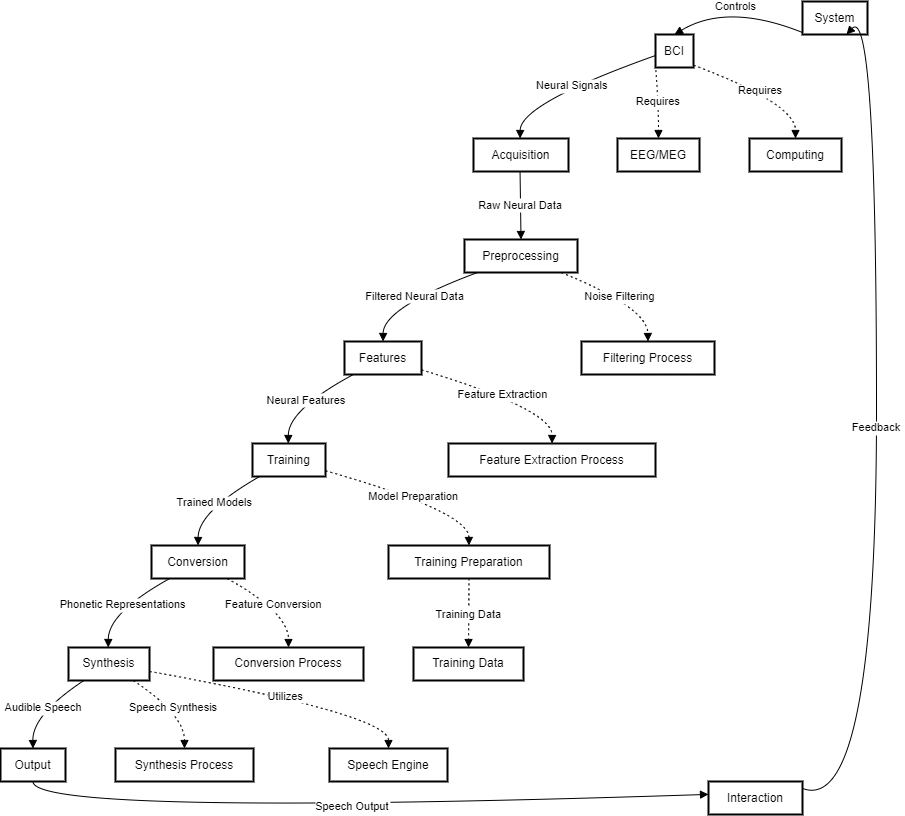

The diagram above was exported from draw.io. Its source (the exported page's mxGraphModel, read from the mxfile embedded in the PNG):
<mxGraphModel dx="2150" dy="928" grid="1" gridSize="10" guides="1" tooltips="1" connect="1" arrows="1" fold="1" page="1" pageScale="1" pageWidth="850" pageHeight="1100" math="0" shadow="0">
  <root>
    <mxCell id="0" />
    <mxCell id="1" parent="0" />
    <mxCell id="itRPBmTL8JjRXE-2deyc-1" value="System" style="whiteSpace=wrap;strokeWidth=2;" vertex="1" parent="1">
      <mxGeometry x="822" y="87" width="65" height="33" as="geometry" />
    </mxCell>
    <mxCell id="itRPBmTL8JjRXE-2deyc-2" value="BCI" style="whiteSpace=wrap;strokeWidth=2;" vertex="1" parent="1">
      <mxGeometry x="675" y="120" width="38" height="33" as="geometry" />
    </mxCell>
    <mxCell id="itRPBmTL8JjRXE-2deyc-3" value="Acquisition" style="whiteSpace=wrap;strokeWidth=2;" vertex="1" parent="1">
      <mxGeometry x="493" y="224" width="95" height="33" as="geometry" />
    </mxCell>
    <mxCell id="itRPBmTL8JjRXE-2deyc-4" value="Preprocessing" style="whiteSpace=wrap;strokeWidth=2;" vertex="1" parent="1">
      <mxGeometry x="484" y="325" width="113" height="33" as="geometry" />
    </mxCell>
    <mxCell id="itRPBmTL8JjRXE-2deyc-5" value="Features" style="whiteSpace=wrap;strokeWidth=2;" vertex="1" parent="1">
      <mxGeometry x="364" y="427" width="77" height="33" as="geometry" />
    </mxCell>
    <mxCell id="itRPBmTL8JjRXE-2deyc-6" value="Training" style="whiteSpace=wrap;strokeWidth=2;" vertex="1" parent="1">
      <mxGeometry x="272" y="529" width="73" height="33" as="geometry" />
    </mxCell>
    <mxCell id="itRPBmTL8JjRXE-2deyc-7" value="Conversion" style="whiteSpace=wrap;strokeWidth=2;" vertex="1" parent="1">
      <mxGeometry x="171" y="631" width="93" height="33" as="geometry" />
    </mxCell>
    <mxCell id="itRPBmTL8JjRXE-2deyc-8" value="Synthesis" style="whiteSpace=wrap;strokeWidth=2;" vertex="1" parent="1">
      <mxGeometry x="88" y="733" width="81" height="33" as="geometry" />
    </mxCell>
    <mxCell id="itRPBmTL8JjRXE-2deyc-9" value="Output" style="whiteSpace=wrap;strokeWidth=2;" vertex="1" parent="1">
      <mxGeometry x="20" y="834" width="65" height="33" as="geometry" />
    </mxCell>
    <mxCell id="itRPBmTL8JjRXE-2deyc-10" value="Interaction" style="whiteSpace=wrap;strokeWidth=2;" vertex="1" parent="1">
      <mxGeometry x="728" y="867" width="94" height="33" as="geometry" />
    </mxCell>
    <mxCell id="itRPBmTL8JjRXE-2deyc-11" value="Filtering Process" style="whiteSpace=wrap;strokeWidth=2;" vertex="1" parent="1">
      <mxGeometry x="601" y="427" width="133" height="33" as="geometry" />
    </mxCell>
    <mxCell id="itRPBmTL8JjRXE-2deyc-12" value="Feature Extraction Process" style="whiteSpace=wrap;strokeWidth=2;" vertex="1" parent="1">
      <mxGeometry x="468" y="529" width="207" height="33" as="geometry" />
    </mxCell>
    <mxCell id="itRPBmTL8JjRXE-2deyc-13" value="Training Preparation" style="whiteSpace=wrap;strokeWidth=2;" vertex="1" parent="1">
      <mxGeometry x="408" y="631" width="161" height="33" as="geometry" />
    </mxCell>
    <mxCell id="itRPBmTL8JjRXE-2deyc-14" value="Training Data" style="whiteSpace=wrap;strokeWidth=2;" vertex="1" parent="1">
      <mxGeometry x="433" y="733" width="110" height="33" as="geometry" />
    </mxCell>
    <mxCell id="itRPBmTL8JjRXE-2deyc-15" value="Conversion Process" style="whiteSpace=wrap;strokeWidth=2;" vertex="1" parent="1">
      <mxGeometry x="233" y="733" width="150" height="33" as="geometry" />
    </mxCell>
    <mxCell id="itRPBmTL8JjRXE-2deyc-16" value="Synthesis Process" style="whiteSpace=wrap;strokeWidth=2;" vertex="1" parent="1">
      <mxGeometry x="135" y="834" width="138" height="33" as="geometry" />
    </mxCell>
    <mxCell id="itRPBmTL8JjRXE-2deyc-17" value="EEG/MEG" style="whiteSpace=wrap;strokeWidth=2;" vertex="1" parent="1">
      <mxGeometry x="637" y="224" width="82" height="33" as="geometry" />
    </mxCell>
    <mxCell id="itRPBmTL8JjRXE-2deyc-18" value="Computing" style="whiteSpace=wrap;strokeWidth=2;" vertex="1" parent="1">
      <mxGeometry x="769" y="224" width="92" height="33" as="geometry" />
    </mxCell>
    <mxCell id="itRPBmTL8JjRXE-2deyc-19" value="Speech Engine" style="whiteSpace=wrap;strokeWidth=2;" vertex="1" parent="1">
      <mxGeometry x="349" y="834" width="118" height="33" as="geometry" />
    </mxCell>
    <mxCell id="itRPBmTL8JjRXE-2deyc-20" value="Controls" style="curved=1;startArrow=none;endArrow=block;exitX=0;exitY=0.94;entryX=0.5;entryY=-0.01;rounded=0;" edge="1" parent="1" source="itRPBmTL8JjRXE-2deyc-1" target="itRPBmTL8JjRXE-2deyc-2">
      <mxGeometry relative="1" as="geometry">
        <Array as="points">
          <mxPoint x="747" y="88" />
        </Array>
      </mxGeometry>
    </mxCell>
    <mxCell id="itRPBmTL8JjRXE-2deyc-21" value="Neural Signals" style="curved=1;startArrow=none;endArrow=block;exitX=-0.01;exitY=0.64;entryX=0.49;entryY=-0.01;rounded=0;" edge="1" parent="1" source="itRPBmTL8JjRXE-2deyc-2" target="itRPBmTL8JjRXE-2deyc-3">
      <mxGeometry relative="1" as="geometry">
        <Array as="points">
          <mxPoint x="540" y="189" />
        </Array>
      </mxGeometry>
    </mxCell>
    <mxCell id="itRPBmTL8JjRXE-2deyc-22" value="Raw Neural Data" style="curved=1;startArrow=none;endArrow=block;exitX=0.49;exitY=1;entryX=0.5;entryY=0.01;rounded=0;" edge="1" parent="1" source="itRPBmTL8JjRXE-2deyc-3" target="itRPBmTL8JjRXE-2deyc-4">
      <mxGeometry relative="1" as="geometry">
        <Array as="points" />
      </mxGeometry>
    </mxCell>
    <mxCell id="itRPBmTL8JjRXE-2deyc-23" value="Filtered Neural Data" style="curved=1;startArrow=none;endArrow=block;exitX=0.1;exitY=1.02;entryX=0.5;entryY=0.01;rounded=0;" edge="1" parent="1" source="itRPBmTL8JjRXE-2deyc-4" target="itRPBmTL8JjRXE-2deyc-5">
      <mxGeometry relative="1" as="geometry">
        <Array as="points">
          <mxPoint x="403" y="393" />
        </Array>
      </mxGeometry>
    </mxCell>
    <mxCell id="itRPBmTL8JjRXE-2deyc-24" value="Neural Features" style="curved=1;startArrow=none;endArrow=block;exitX=0.1;exitY=1.02;entryX=0.49;entryY=0;rounded=0;" edge="1" parent="1" source="itRPBmTL8JjRXE-2deyc-5" target="itRPBmTL8JjRXE-2deyc-6">
      <mxGeometry relative="1" as="geometry">
        <Array as="points">
          <mxPoint x="308" y="495" />
        </Array>
      </mxGeometry>
    </mxCell>
    <mxCell id="itRPBmTL8JjRXE-2deyc-25" value="Trained Models" style="curved=1;startArrow=none;endArrow=block;exitX=0.09;exitY=1.01;entryX=0.5;entryY=-0.01;rounded=0;" edge="1" parent="1" source="itRPBmTL8JjRXE-2deyc-6" target="itRPBmTL8JjRXE-2deyc-7">
      <mxGeometry relative="1" as="geometry">
        <Array as="points">
          <mxPoint x="218" y="597" />
        </Array>
      </mxGeometry>
    </mxCell>
    <mxCell id="itRPBmTL8JjRXE-2deyc-26" value="Phonetic Representations" style="curved=1;startArrow=none;endArrow=block;exitX=0.19;exitY=1.01;entryX=0.49;entryY=-0.01;rounded=0;" edge="1" parent="1" source="itRPBmTL8JjRXE-2deyc-7" target="itRPBmTL8JjRXE-2deyc-8">
      <mxGeometry relative="1" as="geometry">
        <Array as="points">
          <mxPoint x="128" y="698" />
        </Array>
      </mxGeometry>
    </mxCell>
    <mxCell id="itRPBmTL8JjRXE-2deyc-27" value="Audible Speech" style="curved=1;startArrow=none;endArrow=block;exitX=0.19;exitY=1;entryX=0.5;entryY=0.01;rounded=0;" edge="1" parent="1" source="itRPBmTL8JjRXE-2deyc-8" target="itRPBmTL8JjRXE-2deyc-9">
      <mxGeometry relative="1" as="geometry">
        <Array as="points">
          <mxPoint x="52" y="800" />
        </Array>
      </mxGeometry>
    </mxCell>
    <mxCell id="itRPBmTL8JjRXE-2deyc-28" value="Speech Output" style="curved=1;startArrow=none;endArrow=block;exitX=0.5;exitY=1.02;entryX=0;entryY=0.39;rounded=0;" edge="1" parent="1" source="itRPBmTL8JjRXE-2deyc-9" target="itRPBmTL8JjRXE-2deyc-10">
      <mxGeometry relative="1" as="geometry">
        <Array as="points">
          <mxPoint x="52" y="902" />
        </Array>
      </mxGeometry>
    </mxCell>
    <mxCell id="itRPBmTL8JjRXE-2deyc-29" value="Feedback" style="curved=1;startArrow=none;endArrow=block;exitX=1;exitY=0.21;entryX=0.68;entryY=1.01;rounded=0;" edge="1" parent="1" source="itRPBmTL8JjRXE-2deyc-10" target="itRPBmTL8JjRXE-2deyc-1">
      <mxGeometry relative="1" as="geometry">
        <Array as="points">
          <mxPoint x="896" y="902" />
          <mxPoint x="896" y="88" />
        </Array>
      </mxGeometry>
    </mxCell>
    <mxCell id="itRPBmTL8JjRXE-2deyc-30" value="Noise Filtering" style="curved=1;dashed=1;dashPattern=2 3;startArrow=none;endArrow=block;exitX=0.87;exitY=1.02;entryX=0.5;entryY=0.01;rounded=0;" edge="1" parent="1" source="itRPBmTL8JjRXE-2deyc-4" target="itRPBmTL8JjRXE-2deyc-11">
      <mxGeometry relative="1" as="geometry">
        <Array as="points">
          <mxPoint x="667" y="393" />
        </Array>
      </mxGeometry>
    </mxCell>
    <mxCell id="itRPBmTL8JjRXE-2deyc-31" value="Feature Extraction" style="curved=1;dashed=1;dashPattern=2 3;startArrow=none;endArrow=block;exitX=1;exitY=0.86;entryX=0.5;entryY=0;rounded=0;" edge="1" parent="1" source="itRPBmTL8JjRXE-2deyc-5" target="itRPBmTL8JjRXE-2deyc-12">
      <mxGeometry relative="1" as="geometry">
        <Array as="points">
          <mxPoint x="572" y="495" />
        </Array>
      </mxGeometry>
    </mxCell>
    <mxCell id="itRPBmTL8JjRXE-2deyc-32" value="Model Preparation" style="curved=1;dashed=1;dashPattern=2 3;startArrow=none;endArrow=block;exitX=0.99;exitY=0.82;entryX=0.5;entryY=-0.01;rounded=0;" edge="1" parent="1" source="itRPBmTL8JjRXE-2deyc-6" target="itRPBmTL8JjRXE-2deyc-13">
      <mxGeometry relative="1" as="geometry">
        <Array as="points">
          <mxPoint x="488" y="597" />
        </Array>
      </mxGeometry>
    </mxCell>
    <mxCell id="itRPBmTL8JjRXE-2deyc-33" value="Training Data" style="curved=1;dashed=1;dashPattern=2 3;startArrow=none;endArrow=block;exitX=0.5;exitY=1.01;entryX=0.5;entryY=-0.01;rounded=0;" edge="1" parent="1" source="itRPBmTL8JjRXE-2deyc-13" target="itRPBmTL8JjRXE-2deyc-14">
      <mxGeometry relative="1" as="geometry">
        <Array as="points" />
      </mxGeometry>
    </mxCell>
    <mxCell id="itRPBmTL8JjRXE-2deyc-34" value="Feature Conversion" style="curved=1;dashed=1;dashPattern=2 3;startArrow=none;endArrow=block;exitX=0.82;exitY=1.01;entryX=0.5;entryY=-0.01;rounded=0;" edge="1" parent="1" source="itRPBmTL8JjRXE-2deyc-7" target="itRPBmTL8JjRXE-2deyc-15">
      <mxGeometry relative="1" as="geometry">
        <Array as="points">
          <mxPoint x="308" y="698" />
        </Array>
      </mxGeometry>
    </mxCell>
    <mxCell id="itRPBmTL8JjRXE-2deyc-35" value="Speech Synthesis" style="curved=1;dashed=1;dashPattern=2 3;startArrow=none;endArrow=block;exitX=0.8;exitY=1;entryX=0.5;entryY=0.01;rounded=0;" edge="1" parent="1" source="itRPBmTL8JjRXE-2deyc-8" target="itRPBmTL8JjRXE-2deyc-16">
      <mxGeometry relative="1" as="geometry">
        <Array as="points">
          <mxPoint x="204" y="800" />
        </Array>
      </mxGeometry>
    </mxCell>
    <mxCell id="itRPBmTL8JjRXE-2deyc-36" value="Requires" style="curved=1;dashed=1;dashPattern=2 3;startArrow=none;endArrow=block;exitX=-0.01;exitY=0.93;entryX=0.5;entryY=-0.01;rounded=0;" edge="1" parent="1" source="itRPBmTL8JjRXE-2deyc-2" target="itRPBmTL8JjRXE-2deyc-17">
      <mxGeometry relative="1" as="geometry">
        <Array as="points">
          <mxPoint x="678" y="189" />
        </Array>
      </mxGeometry>
    </mxCell>
    <mxCell id="itRPBmTL8JjRXE-2deyc-37" value="Requires" style="curved=1;dashed=1;dashPattern=2 3;startArrow=none;endArrow=block;exitX=1;exitY=0.93;entryX=0.5;entryY=-0.01;rounded=0;" edge="1" parent="1" source="itRPBmTL8JjRXE-2deyc-2" target="itRPBmTL8JjRXE-2deyc-18">
      <mxGeometry relative="1" as="geometry">
        <Array as="points">
          <mxPoint x="815" y="189" />
        </Array>
      </mxGeometry>
    </mxCell>
    <mxCell id="itRPBmTL8JjRXE-2deyc-38" value="Utilizes" style="curved=1;dashed=1;dashPattern=2 3;startArrow=none;endArrow=block;exitX=0.99;exitY=0.72;entryX=0.5;entryY=0.01;rounded=0;" edge="1" parent="1" source="itRPBmTL8JjRXE-2deyc-8" target="itRPBmTL8JjRXE-2deyc-19">
      <mxGeometry relative="1" as="geometry">
        <Array as="points">
          <mxPoint x="408" y="800" />
        </Array>
      </mxGeometry>
    </mxCell>
  </root>
</mxGraphModel>